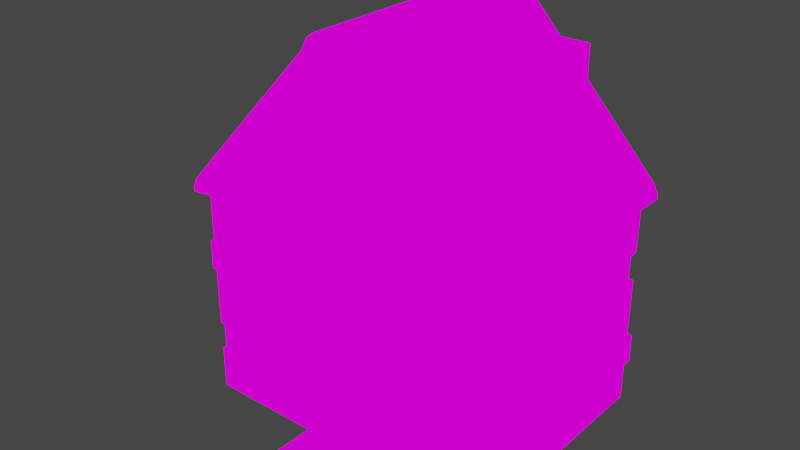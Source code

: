 # Source: house.blend  (saved by Blender 3.2.14; exported with 4.5.12 LTS)
import bpy
from mathutils import Matrix  # noqa: F401  (used for matrix-valued properties, if any)

bpy.ops.wm.read_factory_settings(use_empty=True)
scene = bpy.context.scene
scene.name = 'Scene'

# ---- collections
col_collection = bpy.data.collections.new('Collection'); scene.collection.children.link(col_collection)

# ---- images (referenced by path relative to the original .blend; pixels are not part of the script)
import os
ASSET_DIR = os.environ.get("B2B_ASSET_DIR", "")  # directory of the original .blend (textures are referenced by path, not embedded)
HERE = os.path.dirname(os.path.abspath(__file__))  # packed textures are extracted next to this script under _unpacked/

def load_image(name, relpath, width, height, colorspace="sRGB"):
    """Load a texture the original file referenced (path relative to the .blend, or extracted next to this script)."""
    p = next((c for c in (os.path.join(HERE, relpath), os.path.join(ASSET_DIR, relpath)) if relpath and os.path.exists(c)), "")
    if p:
        img = bpy.data.images.load(p, check_existing=True)
        img.name = name
    else:  # same state as the original file: an image datablock whose file is absent (Cycles renders it pink)
        img = bpy.data.images.new(name, width, height)
        img.source = "FILE"
        img.filepath = "//" + (relpath or name)
    img.colorspace_settings.name = colorspace
    return img
img_pixeltexturegrid_256_png = load_image('PixelTextureGrid_256.png', '像素纹理/PixelTextureGrid_256.png', 1024, 1024, 'sRGB')

# ---- materials (node trees are filled in below, after node groups)
mat_x = bpy.data.materials.new('材质')
mat_x.use_transparent_shadow = False

# ---- material node trees
mat_x.use_nodes = True; mat_x.node_tree.nodes.clear()
_N = mat_x.node_tree.nodes; _L = mat_x.node_tree.links
n0 = _N.new('ShaderNodeOutputMaterial'); n0.name = 'Material Output'; n0.location = (300, 300)
n1 = _N.new('ShaderNodeEmission'); n1.name = '自发光(发射)'; n1.location = (10, 300)
n2 = _N.new('ShaderNodeTexImage'); n2.name = '图像纹理'; n2.location = (-180, 270)
n2.image = img_pixeltexturegrid_256_png
n2.interpolation = 'Closest'
_L.new(n1.outputs[0], n0.inputs[0])
_L.new(n2.outputs[0], n1.inputs[0])
n0.is_active_output = True

# ---- world
world_world = bpy.data.worlds.new('World'); scene.world = world_world
world_world.use_nodes = True; world_world.node_tree.nodes.clear()
_N = world_world.node_tree.nodes; _L = world_world.node_tree.links
n0 = _N.new('ShaderNodeOutputWorld'); n0.name = 'World Output'; n0.location = (300, 300)
n1 = _N.new('ShaderNodeBackground'); n1.name = 'Background'; n1.location = (10, 300)
n1.inputs[0].default_value = (0.05088, 0.05088, 0.05088, 1.0)
_L.new(n1.outputs[0], n0.inputs[0])
n0.is_active_output = True
world_world.color = (0.05088, 0.05088, 0.05088)
world_world.use_sun_shadow = False
world_world.sun_shadow_jitter_overblur = 0.0

# ---- meshes
me_x = bpy.data.meshes.new('立方体')
me_x.from_pydata([(-2.0, -1.5, -0.5), (-2.125, -1.625, 2.312), (2.0, -1.5, -0.5), (2.125, -1.625, 2.312), (-2.125, -1.625, 2.25), (2.125, -1.625, 2.25), (2.0, -1.5, 2.188), (-2.0, -1.5, 2.188), (-0.4788, -1.5, -0.4163), (-0.1688, -1.509, 4.338), (-0.1688, -1.509, 2.312), (-0.1875, -1.5, 2.188), (0.4788, -1.5, -0.4163), (0.1687, -1.509, 4.338), (0.1687, -1.509, 2.312), (0.1875, -1.5, 2.188), (2.0, -1.5, 0.0625), (-2.0, -1.5, 0.0625), (-0.4788, -1.5, 0.0625), (0.4788, -1.5, 0.0625), (-2.0, -1.5, 1.562), (2.0, -1.5, 1.562), (-0.4788, -1.5, 1.479), (0.4788, -1.5, 1.479), (2.0, -1.5, 1.188), (-0.4788, -1.5, 1.188), (0.4788, -1.5, 1.188), (-2.0, -1.5, 1.188), (2.0, -1.5, 0.4375), (-0.4788, -1.5, 0.4375), (0.4788, -1.5, 0.4375), (-2.0, -1.5, 0.4375), (-2.062, -1.5, 1.562), (-2.062, -1.5, 1.188), (2.062, -1.5, 0.0625), (2.062, -1.5, 0.4375), (-1.938, -1.5, 0.0625), (-1.938, -1.5, 0.4375), (1.938, -1.5, 1.562), (1.938, -1.5, 1.188), (1.938, -1.5, -0.5), (1.856, -1.509, 2.475), (1.851, -1.509, 2.312), (1.938, -1.5, 2.188), (1.938, -1.5, 0.0625), (1.938, -1.5, 1.562), (1.938, -1.5, 1.188), (1.938, -1.5, 0.4375), (-1.856, -1.509, 2.475), (-1.856, -1.509, 2.312), (-1.938, -1.5, 2.188), (-1.938, -1.5, -0.5), (-1.938, -1.5, 0.0625), (-1.938, -1.5, 1.562), (-1.938, -1.5, 1.188), (-1.938, -1.5, 0.4375), (0.1875, -1.625, 4.5), (-0.1875, -1.625, 4.5), (2.062, -1.625, 2.438), (2.057, -1.625, 2.25), (-2.062, -1.625, 2.438), (-2.062, -1.625, 2.25), (-0.1782, -1.63, 4.356), (0.1781, -1.63, 4.356), (1.897, -1.63, 2.456), (1.891, -1.63, 2.281), (-1.897, -1.63, 2.456), (-1.897, -1.63, 2.281), (-2.0, 0.0, -0.5), (-2.125, 0.0, 2.312), (2.0, 0.0, -0.5), (2.125, 0.0, 2.312), (2.125, 0.0, 2.25), (-2.125, 0.0, 2.25), (-2.0, 0.0, 2.188), (2.0, 0.0, 2.188), (-0.1875, 0.0, 4.5), (-0.1875, 0.0, -0.5), (0.1875, 0.0, 4.5), (0.1875, 0.0, -0.5), (2.0, 0.0, 0.0625), (-2.0, 0.0, 0.0625), (2.0, 0.0, 1.562), (-2.0, 0.0, 1.562), (-2.0, 0.0, 1.188), (2.0, 0.0, 1.188), (2.0, 0.0, 0.4375), (-2.0, 0.0, 0.4375), (-2.062, 0.0, 1.562), (-2.062, 0.0, 1.188), (2.062, 0.0, 0.0625), (2.062, 0.0, 0.4375), (-1.938, 0.0, 0.0625), (-1.938, 0.0, 0.4375), (1.938, 0.0, 1.562), (1.938, 0.0, 1.188), (2.062, 0.0, 2.438), (1.938, 0.0, -0.5), (-1.938, 0.0, -0.5), (-2.062, 0.0, 2.438), (0.0, -1.625, 4.562), (0.0, -1.5, 2.188), (0.0, -1.5, -0.4163), (0.0, -1.5, 1.479), (-7.369e-05, -1.509, 4.4), (-7.369e-05, -1.509, 2.312), (-3.684e-05, -1.63, 4.419), (0.0, 0.0, -0.5), (0.0, 0.0, 4.562), (1.329, -0.1998, 2.688), (1.329, -0.1998, 4.375), (1.729, -0.1998, 2.688), (1.729, -0.1998, 4.375), (1.217, -0.3125, 2.688), (1.217, -0.3125, 4.375), (1.842, -0.3125, 2.688), (1.842, -0.3125, 4.375), (1.329, -0.1998, 2.688), (1.329, -0.1998, 4.375), (1.729, -0.1998, 2.688), (1.729, -0.1998, 4.375), (1.217, -0.3125, 2.688), (1.217, -0.3125, 4.375), (1.842, -0.3125, 2.688), (1.842, -0.3125, 4.375), (1.842, 0.0, 2.688), (1.842, 0.0, 4.375), (1.729, 0.0, 2.688), (1.729, 0.0, 4.375), (1.217, 0.0, 2.688), (1.217, 0.0, 4.375), (1.329, 0.0, 2.688), (1.329, 0.0, 4.375), (-0.7402, -1.484, 1.086), (-0.871, -1.559, 1.086), (-0.871, -1.408, 1.086), (-0.7486, -1.484, 1.171), (-0.8768, -1.559, 1.146), (-0.8768, -1.408, 1.146), (-0.7734, -1.484, 1.253), (-0.8942, -1.559, 1.203), (-0.8942, -1.408, 1.203), (-0.8136, -1.484, 1.329), (-0.9224, -1.559, 1.256), (-0.9224, -1.408, 1.256), (-0.8679, -1.484, 1.395), (-0.9603, -1.559, 1.302), (-0.9603, -1.408, 1.302), (-0.9339, -1.484, 1.449), (-1.007, -1.559, 1.34), (-1.007, -1.408, 1.34), (-1.009, -1.484, 1.489), (-1.059, -1.559, 1.368), (-1.059, -1.408, 1.368), (-1.091, -1.484, 1.514), (-1.117, -1.559, 1.386), (-1.117, -1.408, 1.386), (-1.176, -1.484, 1.522), (-1.176, -1.559, 1.391), (-1.176, -1.408, 1.391), (-1.261, -1.484, 1.514), (-1.236, -1.559, 1.386), (-1.236, -1.408, 1.386), (-1.343, -1.484, 1.489), (-1.293, -1.559, 1.368), (-1.293, -1.408, 1.368), (-1.418, -1.484, 1.449), (-1.346, -1.559, 1.34), (-1.346, -1.408, 1.34), (-1.484, -1.484, 1.395), (-1.392, -1.559, 1.302), (-1.392, -1.408, 1.302), (-1.539, -1.484, 1.329), (-1.43, -1.559, 1.256), (-1.43, -1.408, 1.256), (-1.579, -1.484, 1.253), (-1.458, -1.559, 1.203), (-1.458, -1.408, 1.203), (-1.604, -1.484, 1.171), (-1.475, -1.559, 1.146), (-1.475, -1.408, 1.146), (-1.612, -1.484, 1.086), (-1.481, -1.559, 1.086), (-1.481, -1.408, 1.086), (-1.604, -1.484, 1.001), (-1.475, -1.559, 1.027), (-1.475, -1.408, 1.027), (-1.579, -1.484, 0.9195), (-1.458, -1.559, 0.9696), (-1.458, -1.408, 0.9696), (-1.539, -1.484, 0.8441), (-1.43, -1.559, 0.9168), (-1.43, -1.408, 0.9168), (-1.484, -1.484, 0.7781), (-1.392, -1.559, 0.8705), (-1.392, -1.408, 0.8705), (-1.418, -1.484, 0.7239), (-1.346, -1.559, 0.8326), (-1.346, -1.408, 0.8326), (-1.343, -1.484, 0.6836), (-1.293, -1.559, 0.8044), (-1.293, -1.408, 0.8044), (-1.261, -1.484, 0.6588), (-1.236, -1.559, 0.787), (-1.236, -1.408, 0.787), (-1.176, -1.484, 0.6504), (-1.176, -1.559, 0.7812), (-1.176, -1.408, 0.7812), (-1.091, -1.484, 0.6588), (-1.117, -1.559, 0.787), (-1.117, -1.408, 0.787), (-1.009, -1.484, 0.6836), (-1.059, -1.559, 0.8044), (-1.059, -1.408, 0.8044), (-0.9339, -1.484, 0.7239), (-1.007, -1.559, 0.8326), (-1.007, -1.408, 0.8326), (-0.8679, -1.484, 0.7781), (-0.9603, -1.559, 0.8705), (-0.9603, -1.408, 0.8705), (-0.8136, -1.484, 0.8441), (-0.9224, -1.559, 0.9168), (-0.9224, -1.408, 0.9168), (-0.7734, -1.484, 0.9195), (-0.8942, -1.559, 0.9695), (-0.8942, -1.408, 0.9695), (-0.7486, -1.484, 1.001), (-0.8768, -1.559, 1.027), (-0.8768, -1.408, 1.027), (-2.0, 1.5, -0.5), (-2.125, 1.625, 2.312), (2.0, 1.5, -0.5), (2.125, 1.625, 2.312), (-2.125, 1.625, 2.25), (2.125, 1.625, 2.25), (2.0, 1.5, 2.188), (-2.0, 1.5, 2.188), (-0.1875, 1.5, -0.5), (-0.1688, 1.509, 4.338), (-0.1688, 1.509, 2.312), (-0.1875, 1.5, 2.188), (0.1875, 1.5, -0.5), (0.1687, 1.509, 4.338), (0.1687, 1.509, 2.312), (0.1875, 1.5, 2.188), (2.0, 1.5, 0.0625), (-2.0, 1.5, 0.0625), (-0.1875, 1.5, 0.0625), (0.1875, 1.5, 0.0625), (-2.0, 1.5, 1.562), (2.0, 1.5, 1.562), (-0.1875, 1.5, 1.562), (0.1875, 1.5, 1.562), (2.0, 1.5, 1.188), (-0.1875, 1.5, 1.188), (0.1875, 1.5, 1.188), (-2.0, 1.5, 1.188), (2.0, 1.5, 0.4375), (-0.1875, 1.5, 0.4375), (0.1875, 1.5, 0.4375), (-2.0, 1.5, 0.4375), (-2.062, 1.5, 1.562), (-2.062, 1.5, 1.188), (2.062, 1.5, 0.0625), (2.062, 1.5, 0.4375), (-1.938, 1.5, 0.0625), (-1.938, 1.5, 0.4375), (1.938, 1.5, 1.562), (1.938, 1.5, 1.188), (1.938, 1.5, -0.5), (1.856, 1.509, 2.475), (1.851, 1.509, 2.312), (1.938, 1.5, 2.188), (1.938, 1.5, 0.0625), (1.938, 1.5, 1.562), (1.938, 1.5, 1.188), (1.938, 1.5, 0.4375), (-1.856, 1.509, 2.475), (-1.856, 1.509, 2.312), (-1.938, 1.5, 2.188), (-1.938, 1.5, -0.5), (-1.938, 1.5, 0.0625), (-1.938, 1.5, 1.562), (-1.938, 1.5, 1.188), (-1.938, 1.5, 0.4375), (0.1875, 1.625, 4.5), (-0.1875, 1.625, 4.5), (2.062, 1.625, 2.438), (2.057, 1.625, 2.25), (-2.062, 1.625, 2.438), (-2.062, 1.625, 2.25), (-0.1782, 1.63, 4.356), (0.1781, 1.63, 4.356), (1.897, 1.63, 2.456), (1.891, 1.63, 2.281), (-1.897, 1.63, 2.456), (-1.897, 1.63, 2.281), (0.0, 1.625, 4.562), (0.0, 1.5, 2.188), (0.0, 1.5, -0.5), (0.0, 1.5, 0.0625), (0.0, 1.5, 1.562), (0.0, 1.5, 1.188), (0.0, 1.5, 0.4375), (-7.369e-05, 1.509, 4.4), (-7.369e-05, 1.509, 2.312), (-3.684e-05, 1.63, 4.419), (1.329, 0.1998, 2.688), (1.329, 0.1998, 4.375), (1.729, 0.1998, 2.688), (1.729, 0.1998, 4.375), (1.217, 0.3125, 2.688), (1.217, 0.3125, 4.375), (1.842, 0.3125, 2.688), (1.842, 0.3125, 4.375), (1.329, 0.1998, 2.688), (1.329, 0.1998, 4.375), (1.729, 0.1998, 2.688), (1.729, 0.1998, 4.375), (1.217, 0.3125, 2.688), (1.217, 0.3125, 4.375), (1.842, 0.3125, 2.688), (1.842, 0.3125, 4.375), (-0.5625, -1.5, 0.0625), (-0.5625, -1.5, -0.5), (0.0, -1.5, -0.5), (0.5625, -1.5, -0.5), (0.5625, -1.5, 0.0625), (-0.5625, -1.5, 0.4375), (0.5625, -1.5, 0.4375), (0.0, -1.5, 1.625), (-0.5625, -1.5, 1.625), (-0.5625, -1.5, 1.188), (0.5625, -1.5, 1.625), (0.5625, -1.5, 1.188), (0.0, -1.312, 0.0625), (-0.4788, -1.312, 0.0625), (0.0, -1.312, 1.188), (-0.4788, -1.312, 1.188), (0.0, -1.312, 0.4375), (-0.4788, -1.312, 0.4375), (0.4788, -1.312, 0.0625), (0.4788, -1.312, 1.188), (0.4788, -1.312, 0.4375), (0.0, -1.312, 1.479), (0.0, -1.312, -0.4163), (-0.4788, -1.312, -0.4163), (0.4788, -1.312, -0.4163), (-0.4788, -1.312, 1.479), (0.4788, -1.312, 1.479), (-0.6312, -1.5, -0.5), (-0.2812, -1.625, 4.338), (-0.275, -1.5, 2.188), (-0.6312, -1.5, 0.0625), (-0.6312, -1.5, 1.562), (-0.6312, -1.5, 1.188), (-0.6312, -1.5, 0.4375), (-0.2563, -1.509, 4.182), (-0.2563, -1.509, 2.312), (-0.2672, -1.63, 4.199), (-0.2812, 0.0, 4.338), (-0.275, 0.0, -0.5), (-0.275, 1.5, -0.5), (-0.2812, 1.625, 4.338), (-0.275, 1.5, 2.188), (-0.275, 1.5, 0.0625), (-0.275, 1.5, 1.562), (-0.275, 1.5, 1.188), (-0.275, 1.5, 0.4375), (-0.2563, 1.509, 4.182), (-0.2563, 1.509, 2.312), (-0.2672, 1.63, 4.199), (0.2812, -1.625, 4.338), (0.275, -1.5, 2.188), (0.6313, -1.5, 0.0625), (0.6313, -1.5, 1.562), (0.6313, -1.5, 1.188), (0.6313, -1.5, 0.4375), (0.6313, -1.5, -0.5), (0.2562, -1.509, 4.182), (0.2559, -1.509, 2.312), (0.2672, -1.63, 4.199), (0.275, 0.0, -0.5), (0.2812, 0.0, 4.338), (0.2812, 1.625, 4.338), (0.275, 1.5, 2.188), (0.275, 1.5, 0.0625), (0.275, 1.5, 1.562), (0.275, 1.5, 1.188), (0.275, 1.5, 0.4375), (0.275, 1.5, -0.5), (0.2562, 1.509, 4.182), (0.2559, 1.509, 2.312), (0.2672, 1.63, 4.199), (-0.4942, -2.5, -0.5), (0.5058, -2.5, -0.5), (-0.4942, -1.5, -0.5), (0.5058, -1.5, -0.5), (-0.4942, -1.5, -0.4375), (-0.4942, -2.5, -0.4375), (0.5058, -2.5, -0.4375), (0.5058, -1.5, -0.4375), (0.1875, -1.448, 0.4375), (0.1875, -1.448, 0.5625), (0.1875, -1.323, 0.4375), (0.1875, -1.323, 0.5625), (0.3125, -1.448, 0.4375), (0.3125, -1.448, 0.5625), (0.3125, -1.323, 0.4375), (0.3125, -1.323, 0.5625), (-2.062, -1.562, 2.219), (2.062, -1.562, 2.219), (1.997, -1.562, 2.219), (-2.0, -1.562, 2.219), (-2.062, 0.0, 2.219), (2.062, 0.0, 2.219), (-2.062, 1.562, 2.219), (2.062, 1.562, 2.219), (1.997, 1.562, 2.219), (-2.0, 1.562, 2.219), (-2.062, -1.625, 2.438), (-2.062, -1.625, 2.25), (-1.938, -1.5, 2.188), (-1.938, -1.5, 0.0625), (-1.938, -1.5, 1.562), (-1.938, -1.5, 1.188), (-1.938, -1.5, 0.4375), (-1.856, -1.509, 2.475), (-1.856, -1.509, 2.312), (-1.897, -1.63, 2.456), (-1.938, 0.0, -0.5), (-2.062, 1.625, 2.438), (-2.062, 1.625, 2.25), (-1.938, 1.5, 2.188), (-1.938, 1.5, 0.0625), (-1.938, 1.5, 1.562), (-1.938, 1.5, 1.188), (-1.938, 1.5, 0.4375), (-1.856, 1.509, 2.475), (-1.856, 1.509, 2.312), (-1.897, 1.63, 2.456), (-1.938, -1.5, -0.5), (-1.897, -1.63, 2.281), (-2.062, 0.0, 2.438), (-1.938, 1.5, -0.5), (-1.897, 1.63, 2.281), (-2.0, 1.562, 2.219), (-2.0, -1.562, 2.219), (-0.09375, -1.625, 4.562), (-0.09375, -1.5, 2.188), (-0.2812, -1.5, 1.625), (-0.08445, -1.509, 4.4), (-0.08445, -1.509, 2.312), (-0.0891, -1.63, 4.419), (-0.09375, 0.0, -0.5), (-0.2812, -1.5, -0.5), (-0.09375, 0.0, 4.562), (-0.09375, 1.625, 4.562), (-0.09375, 1.5, 2.188), (-0.09375, 1.5, 0.0625), (-0.09375, 1.5, 1.562), (-0.09375, 1.5, 1.188), (-0.09375, 1.5, 0.4375), (-0.08445, 1.509, 4.4), (-0.08445, 1.509, 2.312), (-0.0891, 1.63, 4.419), (-0.09375, 1.5, -0.5), (-0.2394, -1.5, 1.479), (-0.2394, -1.5, -0.4163), (-0.2394, -1.312, 0.0625), (-0.2394, -1.312, 1.188), (-0.2394, -1.312, 0.4375), (-0.2394, -1.312, 1.479), (-0.2394, -1.312, -0.4163), (0.2812, -1.5, -0.5), (0.09375, 0.0, 4.562), (0.09375, -1.625, 4.562), (0.09375, -1.5, 2.188), (0.2812, -1.5, 1.625), (0.0843, -1.509, 4.4), (0.0843, -1.509, 2.312), (0.08903, -1.63, 4.419), (0.09375, 0.0, -0.5), (0.09375, 1.5, -0.5), (0.09375, 1.625, 4.562), (0.09375, 1.5, 2.188), (0.09375, 1.5, 0.0625), (0.09375, 1.5, 1.562), (0.09375, 1.5, 1.188), (0.09375, 1.5, 0.4375), (0.0843, 1.509, 4.4), (0.0843, 1.509, 2.312), (0.08903, 1.63, 4.419), (0.2394, -1.5, -0.4163), (0.2394, -1.5, 1.479), (0.2394, -1.312, 0.0625), (0.2394, -1.312, 1.188), (0.2394, -1.312, 0.4375), (0.2394, -1.312, -0.4163), (0.2394, -1.312, 1.479)], [], [(72, 71, 3, 5), (61, 60, 1, 4), (97, 70, 2, 40), (99, 69, 1, 60), (413, 61, 4, 410), (415, 72, 5, 411), (82, 75, 6, 21), (53, 50, 7, 20), (450, 449, 11, 331), (456, 76, 57, 448), (361, 77, 324, 350), (452, 451, 9, 10), (380, 379, 13, 14), (383, 78, 56, 372), (375, 373, 15, 333), (482, 79, 326, 474), (378, 374, 327, 326), (467, 22, 348, 472), (51, 52, 17, 0), (70, 80, 16, 2), (376, 375, 333, 334), (25, 29, 340, 338), (54, 53, 20, 27), (86, 85, 24, 28), (55, 54, 27, 31), (493, 12, 347, 498), (377, 376, 334, 329), (374, 377, 329, 327), (494, 103, 344, 499), (86, 28, 35, 91), (84, 27, 33, 89), (27, 20, 32, 33), (90, 91, 35, 34), (28, 16, 34, 35), (81, 17, 36, 92), (95, 94, 38, 39), (82, 21, 38, 94), (16, 28, 47, 44), (28, 24, 46, 47), (423, 426, 55, 52), (2, 16, 44, 40), (21, 6, 43, 45), (411, 5, 59, 412), (71, 96, 58, 3), (5, 3, 58, 59), (382, 97, 40, 378), (426, 425, 54, 55), (425, 424, 53, 54), (441, 423, 52, 51), (68, 98, 51, 0), (424, 422, 50, 53), (447, 421, 61, 413), (443, 99, 60, 420), (428, 427, 48, 49), (481, 63, 56, 476), (381, 64, 58, 372), (359, 62, 57, 351), (64, 65, 59, 58), (442, 67, 61, 421), (67, 66, 60, 61), (49, 48, 66, 67), (428, 49, 67, 442), (41, 42, 65, 64), (357, 9, 62, 359), (379, 41, 64, 381), (479, 13, 63, 481), (24, 85, 95, 39), (36, 37, 93, 92), (16, 80, 90, 34), (20, 83, 88, 32), (33, 32, 88, 89), (31, 87, 93, 37), (31, 27, 84, 87), (0, 17, 81, 68), (20, 7, 74, 83), (410, 4, 73, 414), (4, 1, 69, 73), (451, 104, 106, 453), (453, 106, 100, 448), (19, 30, 343, 341), (26, 23, 349, 342), (18, 8, 346, 336), (468, 102, 345, 473), (454, 107, 325, 455), (480, 479, 104, 105), (475, 108, 100, 476), (478, 477, 101, 330), (115, 116, 114, 113), (110, 112, 111, 109), (131, 109, 113, 129), (109, 111, 115, 113), (112, 110, 114, 116), (132, 110, 109, 131), (121, 123, 124, 122), (128, 127, 119, 120), (119, 123, 121, 117), (118, 122, 124, 120), (127, 125, 123, 119), (120, 119, 117, 118), (120, 124, 126, 128), (123, 125, 126, 124), (110, 132, 130, 114), (113, 114, 130, 129), (133, 136, 137, 134), (134, 137, 138, 135), (135, 138, 136, 133), (136, 139, 140, 137), (137, 140, 141, 138), (138, 141, 139, 136), (139, 142, 143, 140), (140, 143, 144, 141), (141, 144, 142, 139), (142, 145, 146, 143), (143, 146, 147, 144), (144, 147, 145, 142), (145, 148, 149, 146), (146, 149, 150, 147), (147, 150, 148, 145), (148, 151, 152, 149), (149, 152, 153, 150), (150, 153, 151, 148), (151, 154, 155, 152), (152, 155, 156, 153), (153, 156, 154, 151), (154, 157, 158, 155), (155, 158, 159, 156), (156, 159, 157, 154), (157, 160, 161, 158), (158, 161, 162, 159), (159, 162, 160, 157), (160, 163, 164, 161), (161, 164, 165, 162), (162, 165, 163, 160), (163, 166, 167, 164), (164, 167, 168, 165), (165, 168, 166, 163), (166, 169, 170, 167), (167, 170, 171, 168), (168, 171, 169, 166), (169, 172, 173, 170), (170, 173, 174, 171), (171, 174, 172, 169), (172, 175, 176, 173), (173, 176, 177, 174), (174, 177, 175, 172), (175, 178, 179, 176), (176, 179, 180, 177), (177, 180, 178, 175), (178, 181, 182, 179), (179, 182, 183, 180), (180, 183, 181, 178), (181, 184, 185, 182), (182, 185, 186, 183), (183, 186, 184, 181), (184, 187, 188, 185), (185, 188, 189, 186), (186, 189, 187, 184), (187, 190, 191, 188), (188, 191, 192, 189), (189, 192, 190, 187), (190, 193, 194, 191), (191, 194, 195, 192), (192, 195, 193, 190), (193, 196, 197, 194), (194, 197, 198, 195), (195, 198, 196, 193), (196, 199, 200, 197), (197, 200, 201, 198), (198, 201, 199, 196), (199, 202, 203, 200), (200, 203, 204, 201), (201, 204, 202, 199), (202, 205, 206, 203), (203, 206, 207, 204), (204, 207, 205, 202), (205, 208, 209, 206), (206, 209, 210, 207), (207, 210, 208, 205), (208, 211, 212, 209), (209, 212, 213, 210), (210, 213, 211, 208), (211, 214, 215, 212), (212, 215, 216, 213), (213, 216, 214, 211), (214, 217, 218, 215), (215, 218, 219, 216), (216, 219, 217, 214), (217, 220, 221, 218), (218, 221, 222, 219), (219, 222, 220, 217), (220, 223, 224, 221), (221, 224, 225, 222), (222, 225, 223, 220), (223, 226, 227, 224), (224, 227, 228, 225), (225, 228, 226, 223), (226, 133, 134, 227), (227, 134, 135, 228), (228, 135, 133, 226), (72, 234, 232, 71), (290, 233, 230, 289), (97, 269, 231, 70), (99, 289, 230, 69), (419, 416, 233, 290), (415, 417, 234, 72), (82, 250, 235, 75), (282, 249, 236, 279), (460, 251, 240, 458), (456, 457, 286, 76), (361, 362, 237, 77), (464, 239, 238, 463), (392, 243, 242, 391), (383, 384, 285, 78), (387, 252, 244, 385), (482, 483, 241, 79), (390, 241, 248, 386), (466, 237, 247, 459), (280, 229, 246, 281), (70, 231, 245, 80), (388, 255, 252, 387), (461, 254, 251, 460), (283, 256, 249, 282), (86, 257, 253, 85), (284, 260, 256, 283), (462, 258, 254, 461), (389, 259, 255, 388), (386, 248, 259, 389), (459, 247, 258, 462), (86, 91, 264, 257), (84, 89, 262, 256), (256, 262, 261, 249), (90, 263, 264, 91), (257, 264, 263, 245), (81, 92, 265, 246), (95, 268, 267, 94), (82, 94, 267, 250), (245, 273, 276, 257), (257, 276, 275, 253), (434, 281, 284, 437), (231, 269, 273, 245), (250, 274, 272, 235), (417, 418, 288, 234), (71, 232, 287, 96), (234, 288, 287, 232), (382, 390, 269, 97), (437, 284, 283, 436), (436, 283, 282, 435), (444, 280, 281, 434), (68, 229, 280, 98), (435, 282, 279, 433), (446, 419, 290, 432), (443, 431, 289, 99), (439, 278, 277, 438), (492, 484, 285, 292), (393, 384, 287, 293), (371, 363, 286, 291), (293, 287, 288, 294), (445, 432, 290, 296), (296, 290, 289, 295), (278, 296, 295, 277), (439, 445, 296, 278), (270, 293, 294, 271), (369, 371, 291, 238), (391, 393, 293, 270), (490, 492, 292, 242), (253, 268, 95, 85), (265, 92, 93, 266), (245, 263, 90, 80), (249, 261, 88, 83), (262, 89, 88, 261), (260, 266, 93, 87), (260, 87, 84, 256), (229, 68, 81, 246), (249, 83, 74, 236), (416, 414, 73, 233), (233, 73, 69, 230), (463, 465, 306, 304), (465, 457, 297, 306), (486, 300, 303, 489), (489, 303, 302, 488), (488, 302, 301, 487), (483, 299, 300, 486), (454, 466, 299, 107), (491, 305, 304, 490), (475, 484, 297, 108), (487, 301, 298, 485), (313, 311, 312, 314), (308, 307, 309, 310), (131, 129, 311, 307), (307, 311, 313, 309), (310, 314, 312, 308), (132, 131, 307, 308), (319, 320, 322, 321), (128, 318, 317, 127), (317, 315, 319, 321), (316, 318, 322, 320), (127, 317, 321, 125), (318, 316, 315, 317), (318, 128, 126, 322), (321, 322, 126, 125), (308, 312, 130, 132), (311, 129, 130, 312), (8, 18, 323, 324), (493, 102, 325, 474), (19, 12, 326, 327), (18, 29, 328, 323), (30, 19, 327, 329), (467, 103, 330, 450), (25, 22, 331, 332), (23, 26, 334, 333), (29, 25, 332, 328), (26, 30, 329, 334), (468, 8, 324, 455), (494, 23, 333, 478), (473, 469, 336, 346), (470, 472, 348, 338), (471, 470, 338, 340), (469, 471, 340, 336), (495, 497, 339, 335), (497, 496, 337, 339), (496, 499, 344, 337), (498, 495, 335, 345), (12, 19, 341, 347), (30, 26, 342, 343), (22, 25, 338, 348), (29, 18, 336, 340), (438, 440, 371, 369), (440, 431, 363, 371), (239, 370, 369, 238), (76, 286, 363, 360), (251, 366, 364, 240), (237, 362, 365, 247), (254, 367, 366, 251), (258, 368, 367, 254), (247, 365, 368, 258), (430, 444, 362, 361), (427, 357, 359, 429), (429, 359, 351, 420), (10, 9, 357, 358), (76, 360, 351, 57), (331, 11, 352, 354), (324, 323, 353, 350), (332, 331, 354, 355), (328, 332, 355, 356), (323, 328, 356, 353), (430, 361, 350, 441), (242, 292, 393, 391), (243, 392, 385, 244), (392, 271, 272, 385), (292, 285, 384, 393), (79, 241, 390, 382), (273, 386, 389, 276), (276, 389, 388, 275), (275, 388, 387, 274), (269, 390, 386, 273), (274, 387, 385, 272), (96, 287, 384, 383), (271, 392, 391, 270), (13, 379, 381, 63), (63, 381, 372, 56), (79, 382, 378, 326), (44, 47, 377, 374), (47, 46, 376, 377), (46, 45, 375, 376), (40, 44, 374, 378), (45, 43, 373, 375), (96, 383, 372, 58), (42, 41, 379, 380), (394, 396, 397, 395), (399, 400, 401, 398), (396, 394, 399, 398), (397, 396, 398, 401), (394, 395, 400, 399), (395, 397, 401, 400), (402, 403, 405, 404), (404, 405, 409, 408), (408, 409, 407, 406), (406, 407, 403, 402), (404, 408, 406, 402), (409, 405, 403, 407), (272, 271, 294, 288, 418), (464, 305, 298, 458), (439, 370, 364, 433), (236, 74, 414, 416), (433, 279, 419, 446), (235, 272, 418, 417), (370, 239, 240, 364), (491, 243, 244, 485), (75, 235, 417, 415), (279, 236, 416, 419), (7, 410, 414, 74), (422, 447, 413, 50), (6, 411, 412, 43), (75, 415, 411, 6), (50, 413, 410, 7), (290, 419, 279, 278, 296), (98, 430, 441, 51), (66, 429, 420, 60), (48, 427, 429, 66), (98, 280, 444, 430), (295, 289, 431, 440), (277, 295, 440, 438), (370, 439, 438, 369), (360, 363, 431, 443), (366, 435, 433, 364), (362, 444, 434, 365), (367, 436, 435, 366), (368, 437, 436, 367), (365, 434, 437, 368), (358, 357, 427, 428), (360, 443, 420, 351), (354, 352, 422, 424), (350, 353, 423, 441), (355, 354, 424, 425), (356, 355, 425, 426), (353, 356, 426, 423), (61, 413, 50, 49, 67), (43, 412, 59, 65, 42), (42, 380, 373, 43), (380, 14, 15, 373), (480, 105, 101, 477), (452, 10, 11, 449), (10, 358, 352, 11), (358, 428, 422, 352), (105, 452, 449, 101), (239, 464, 458, 240), (335, 339, 471, 469), (339, 337, 470, 471), (337, 344, 472, 470), (345, 335, 469, 473), (102, 468, 455, 325), (22, 467, 450, 331), (77, 237, 466, 454), (291, 286, 457, 465), (238, 291, 465, 463), (300, 459, 462, 303), (303, 462, 461, 302), (302, 461, 460, 301), (299, 466, 459, 300), (305, 464, 463, 304), (108, 297, 457, 456), (301, 460, 458, 298), (77, 454, 455, 324), (8, 468, 473, 346), (62, 453, 448, 57), (9, 451, 453, 62), (103, 467, 472, 344), (105, 104, 451, 452), (108, 456, 448, 100), (330, 101, 449, 450), (14, 480, 477, 15), (305, 491, 485, 298), (347, 341, 495, 498), (342, 349, 499, 496), (343, 342, 496, 497), (341, 343, 497, 495), (103, 494, 478, 330), (12, 493, 474, 326), (252, 487, 485, 244), (78, 285, 484, 475), (243, 491, 490, 242), (241, 483, 486, 248), (255, 488, 487, 252), (259, 489, 488, 255), (248, 486, 489, 259), (304, 306, 492, 490), (306, 297, 484, 492), (107, 299, 483, 482), (333, 15, 477, 478), (78, 475, 476, 56), (14, 13, 479, 480), (104, 479, 481, 106), (106, 481, 476, 100), (23, 494, 499, 349), (102, 493, 498, 345), (107, 482, 474, 325)])
_uv = me_x.uv_layers.new(name='UV 贴图')
_uv.uv.foreach_set('vector', [0.1172, 0.543, 0.1211, 0.543, 0.1211, 0.6641, 0.1172, 0.6641, 0.6172, 0.7773, 0.6016, 0.7773, 0.6094, 0.7734, 0.6133, 0.7734, 0.4727, 0.4258, 0.4727, 0.4258, 0.375, 0.4258, 0.375, 0.4258, 0.8711, 0.5312, 0.8633, 0.5312, 0.8633, 0.6406, 0.8711, 0.6406, 0.7227, 0.668, 0.7227, 0.6641, 0.7148, 0.6641, 0.7227, 0.668, 0.6992, 0.7695, 0.6953, 0.7695, 0.6953, 0.8711, 0.6992, 0.8672, 0.3242, 0.707, 0.2812, 0.707, 0.2812, 0.6133, 0.3242, 0.6133, 0.5273, 0.8242, 0.5273, 0.8711, 0.5234, 0.8711, 0.5234, 0.8242, 0.4766, 0.25, 0.4883, 0.2852, 0.4805, 0.2852, 0.457, 0.25, 0.8516, 0.2227, 0.8477, 0.2227, 0.8477, 0.1133, 0.8516, 0.1133, 0.4727, 0.5703, 0.4727, 0.5625, 0.375, 0.5859, 0.375, 0.5938, 0.4883, 0.2969, 0.4883, 0.4258, 0.4844, 0.4219, 0.4844, 0.2969, 0.5117, 0.2969, 0.5117, 0.4102, 0.5078, 0.4219, 0.5078, 0.2969, 0.2656, 0.543, 0.2812, 0.543, 0.2812, 0.6641, 0.2656, 0.6641, 0.5312, 0.2461, 0.5117, 0.2852, 0.5078, 0.2852, 0.5312, 0.25, 0.4727, 0.5469, 0.4727, 0.543, 0.375, 0.5156, 0.375, 0.5352, 0.5312, 0.1172, 0.5312, 0.1523, 0.5312, 0.1523, 0.5312, 0.1172, 0.6406, 0.7852, 0.6406, 0.7734, 0.6289, 0.7734, 0.6289, 0.7852, 0.8086, 0.7773, 0.8086, 0.8047, 0.8008, 0.8047, 0.8008, 0.7773, 0.3711, 0.7188, 0.3359, 0.7188, 0.3359, 0.625, 0.3711, 0.625, 0.5312, 0.2227, 0.5312, 0.2461, 0.5312, 0.25, 0.5312, 0.2227, 0.8203, 0.7734, 0.8203, 0.7266, 0.832, 0.7266, 0.832, 0.7734, 0.5273, 0.7969, 0.5273, 0.8242, 0.5234, 0.8242, 0.5234, 0.7969, 0.8125, 0.2109, 0.7617, 0.2109, 0.7617, 0.1172, 0.8125, 0.1172, 0.5273, 0.7344, 0.5273, 0.7969, 0.5234, 0.7969, 0.5234, 0.7344, 0.6562, 0.8164, 0.6562, 0.832, 0.6445, 0.832, 0.6445, 0.8164, 0.5312, 0.1758, 0.5312, 0.2227, 0.5312, 0.2227, 0.5312, 0.1758, 0.5312, 0.1523, 0.5312, 0.1758, 0.5312, 0.1758, 0.5312, 0.1523, 0.6406, 0.8164, 0.6406, 0.8008, 0.6289, 0.8008, 0.6289, 0.8164, 0.875, 0.2266, 0.875, 0.1094, 0.8789, 0.1094, 0.8789, 0.2266, 0.8789, 0.7539, 0.8789, 0.6406, 0.875, 0.6406, 0.875, 0.7539, 0.5234, 0.7969, 0.5234, 0.8242, 0.5195, 0.8242, 0.5195, 0.7969, 0.1992, 0.7578, 0.1758, 0.7578, 0.1758, 0.6641, 0.1992, 0.6641, 0.6211, 0.1758, 0.6211, 0.1523, 0.625, 0.1523, 0.625, 0.1758, 0.875, 0.5352, 0.875, 0.418, 0.8789, 0.418, 0.8789, 0.5352, 0.2266, 0.7578, 0.2031, 0.7578, 0.2031, 0.6641, 0.2266, 0.6641, 0.8711, 0.7539, 0.8711, 0.6406, 0.8672, 0.6406, 0.8672, 0.7539, 0.6211, 0.1523, 0.6211, 0.1758, 0.6133, 0.1758, 0.6133, 0.1523, 0.6211, 0.1758, 0.6211, 0.2227, 0.6133, 0.2227, 0.6133, 0.1758, 0.375, 0.6758, 0.375, 0.6758, 0.375, 0.6758, 0.375, 0.6758, 0.6211, 0.1172, 0.6211, 0.1523, 0.6133, 0.1523, 0.6133, 0.1172, 0.6211, 0.2461, 0.6211, 0.2852, 0.6133, 0.2852, 0.6133, 0.2461, 0.6992, 0.8672, 0.6953, 0.8711, 0.6992, 0.8711, 0.7031, 0.8672, 0.1211, 0.543, 0.1328, 0.543, 0.1328, 0.6641, 0.1211, 0.6641, 0.8594, 0.6719, 0.8555, 0.6719, 0.8477, 0.668, 0.8594, 0.668, 0.4727, 0.5352, 0.4727, 0.4258, 0.375, 0.4258, 0.375, 0.5117, 0.375, 0.6758, 0.375, 0.6758, 0.375, 0.6758, 0.375, 0.6758, 0.375, 0.6758, 0.375, 0.6758, 0.375, 0.6758, 0.375, 0.6758, 0.375, 0.6758, 0.375, 0.6758, 0.375, 0.6758, 0.375, 0.6758, 0.4727, 0.6758, 0.4727, 0.6758, 0.375, 0.6758, 0.375, 0.6758, 0.375, 0.6758, 0.375, 0.6758, 0.375, 0.6758, 0.375, 0.6758, 0.375, 0.6758, 0.3711, 0.6797, 0.3711, 0.6797, 0.375, 0.6758, 0.4727, 0.6797, 0.4727, 0.6797, 0.3711, 0.6797, 0.3711, 0.6797, 0.375, 0.6719, 0.375, 0.6719, 0.375, 0.6719, 0.375, 0.6719, 0.7383, 0.5469, 0.7383, 0.5547, 0.7305, 0.5547, 0.7266, 0.5469, 0.75, 0.5586, 0.8477, 0.6562, 0.8477, 0.668, 0.7422, 0.5586, 0.75, 0.5312, 0.7422, 0.5312, 0.7344, 0.5312, 0.7422, 0.5273, 0.8477, 0.6562, 0.8594, 0.6562, 0.8594, 0.668, 0.8477, 0.668, 0.3711, 0.6758, 0.3711, 0.6758, 0.3711, 0.6797, 0.3711, 0.6797, 0.6133, 0.7891, 0.6016, 0.7891, 0.6016, 0.7773, 0.6172, 0.7773, 0.7852, 0.7852, 0.7852, 0.7969, 0.7773, 0.7969, 0.7773, 0.7812, 0.375, 0.6719, 0.375, 0.6719, 0.3711, 0.6758, 0.3711, 0.6758, 0.8477, 0.8047, 0.8477, 0.8164, 0.8555, 0.8164, 0.8555, 0.8047, 0.5391, 0.7539, 0.5391, 0.7383, 0.5469, 0.7383, 0.5469, 0.75, 0.8477, 0.6836, 0.8477, 0.8047, 0.8555, 0.8047, 0.8555, 0.6797, 0.8008, 0.7852, 0.8008, 0.7773, 0.793, 0.7773, 0.793, 0.7812, 0.8828, 0.125, 0.8828, 0.1953, 0.8789, 0.1953, 0.8789, 0.125, 0.25, 0.6641, 0.2266, 0.6641, 0.2266, 0.7578, 0.25, 0.7578, 0.8789, 0.6523, 0.8789, 0.7227, 0.8828, 0.7227, 0.8828, 0.6523, 0.2773, 0.6562, 0.2773, 0.7734, 0.2734, 0.7734, 0.2734, 0.6562, 0.2734, 0.6641, 0.25, 0.6641, 0.25, 0.7578, 0.2734, 0.7578, 0.8789, 0.418, 0.8789, 0.5352, 0.8789, 0.5352, 0.8789, 0.418, 0.3711, 0.4297, 0.3242, 0.4297, 0.3242, 0.5273, 0.3711, 0.5273, 0.8477, 0.1172, 0.8125, 0.1172, 0.8125, 0.2109, 0.8477, 0.2109, 0.3242, 0.4297, 0.2812, 0.4297, 0.2812, 0.5195, 0.3242, 0.5195, 0.7227, 0.668, 0.7148, 0.6641, 0.7148, 0.7656, 0.7227, 0.7656, 0.8594, 0.6406, 0.8633, 0.6406, 0.8633, 0.5312, 0.8594, 0.5312, 0.8008, 0.7969, 0.8008, 0.7891, 0.793, 0.7891, 0.793, 0.7969, 0.7383, 0.5391, 0.7383, 0.543, 0.7266, 0.543, 0.7266, 0.5391, 0.8359, 0.7031, 0.8359, 0.7266, 0.8477, 0.7266, 0.8477, 0.7031, 0.8359, 0.7734, 0.8359, 0.793, 0.8477, 0.793, 0.8477, 0.7734, 0.8203, 0.7031, 0.8203, 0.6719, 0.832, 0.6719, 0.832, 0.7031, 0.6562, 0.7852, 0.6562, 0.8008, 0.6445, 0.8008, 0.6445, 0.7852, 0.4727, 0.5586, 0.4727, 0.5547, 0.375, 0.5547, 0.375, 0.5703, 0.5, 0.2969, 0.5, 0.4258, 0.4922, 0.4258, 0.4922, 0.2969, 0.8672, 0.2227, 0.8594, 0.2227, 0.8594, 0.1133, 0.8672, 0.1133, 0.5117, 0.25, 0.5, 0.2852, 0.4922, 0.2852, 0.4922, 0.25, 0.7656, 0.6719, 0.7656, 0.7812, 0.7266, 0.7812, 0.7266, 0.6719, 0.5469, 0.8398, 0.5742, 0.8398, 0.5742, 0.7383, 0.5469, 0.7383, 0.6836, 0.793, 0.6836, 0.8008, 0.6914, 0.8086, 0.6914, 0.793, 0.6836, 0.8008, 0.6641, 0.8008, 0.6562, 0.8086, 0.6914, 0.8086, 0.6562, 0.4141, 0.6562, 0.3867, 0.6641, 0.3789, 0.6641, 0.418, 0.8008, 0.4102, 0.7891, 0.4102, 0.7891, 0.3086, 0.8008, 0.3086, 0.3711, 0.6797, 0.4102, 0.6797, 0.4102, 0.7852, 0.3711, 0.7852, 0.8086, 0.7734, 0.8086, 0.6719, 0.793, 0.6719, 0.793, 0.7734, 0.7383, 0.3867, 0.7422, 0.3789, 0.7031, 0.3789, 0.7109, 0.3867, 0.6992, 0.3867, 0.7031, 0.3789, 0.7031, 0.418, 0.6992, 0.4141, 0.7383, 0.3984, 0.7422, 0.3984, 0.7422, 0.3789, 0.7383, 0.3867, 0.7891, 0.418, 0.7891, 0.3086, 0.7617, 0.3086, 0.7617, 0.418, 0.6992, 0.4141, 0.7031, 0.418, 0.6875, 0.418, 0.6875, 0.4141, 0.5742, 0.6641, 0.5938, 0.6641, 0.5938, 0.7734, 0.5742, 0.7734, 0.6562, 0.3867, 0.6445, 0.3867, 0.6445, 0.3789, 0.6641, 0.3789, 0.6172, 0.6641, 0.6172, 0.7734, 0.6367, 0.7734, 0.6367, 0.6641, 0.5234, 0.6914, 0.5273, 0.6875, 0.5312, 0.6953, 0.5273, 0.6953, 0.5742, 0.7852, 0.5742, 0.7891, 0.5859, 0.7891, 0.5859, 0.7852, 0.5273, 0.6953, 0.5312, 0.6953, 0.5273, 0.6875, 0.5234, 0.6914, 0.5273, 0.6875, 0.5312, 0.6836, 0.5352, 0.6914, 0.5312, 0.6953, 0.5742, 0.7891, 0.5742, 0.793, 0.5859, 0.793, 0.5859, 0.7891, 0.5312, 0.6953, 0.5352, 0.6914, 0.5312, 0.6836, 0.5273, 0.6875, 0.5312, 0.6836, 0.5391, 0.6797, 0.5391, 0.6914, 0.5352, 0.6914, 0.5742, 0.793, 0.5742, 0.7969, 0.5859, 0.7969, 0.5859, 0.793, 0.5352, 0.6914, 0.5391, 0.6914, 0.5391, 0.6797, 0.5312, 0.6836, 0.5391, 0.6797, 0.543, 0.6797, 0.5469, 0.6914, 0.5391, 0.6914, 0.5742, 0.7969, 0.5742, 0.7969, 0.5859, 0.7969, 0.5859, 0.7969, 0.5391, 0.6914, 0.5469, 0.6914, 0.543, 0.6797, 0.5391, 0.6797, 0.543, 0.6797, 0.5508, 0.6797, 0.5508, 0.6914, 0.5469, 0.6914, 0.3359, 0.793, 0.3359, 0.7891, 0.3242, 0.7891, 0.3242, 0.793, 0.5469, 0.6914, 0.5508, 0.6914, 0.5508, 0.6797, 0.543, 0.6797, 0.5508, 0.6797, 0.5586, 0.6797, 0.5547, 0.6914, 0.5508, 0.6914, 0.3359, 0.7891, 0.3359, 0.7852, 0.3242, 0.7852, 0.3242, 0.7891, 0.5508, 0.6914, 0.5547, 0.6914, 0.5586, 0.6797, 0.5508, 0.6797, 0.5586, 0.6797, 0.5625, 0.6836, 0.5586, 0.6914, 0.5547, 0.6914, 0.3359, 0.7852, 0.3359, 0.7852, 0.3242, 0.7852, 0.3242, 0.7852, 0.5547, 0.6914, 0.5586, 0.6914, 0.5625, 0.6836, 0.5586, 0.6797, 0.5625, 0.6836, 0.5664, 0.6875, 0.5586, 0.6953, 0.5586, 0.6914, 0.3359, 0.7852, 0.3359, 0.7812, 0.3242, 0.7812, 0.3242, 0.7852, 0.5586, 0.6914, 0.5586, 0.6953, 0.5664, 0.6875, 0.5625, 0.6836, 0.5664, 0.6875, 0.5703, 0.6914, 0.5625, 0.6953, 0.5586, 0.6953, 0.3359, 0.7812, 0.3359, 0.7734, 0.3242, 0.7734, 0.3242, 0.7812, 0.5586, 0.6953, 0.5625, 0.6953, 0.5703, 0.6914, 0.5664, 0.6875, 0.5703, 0.6914, 0.5742, 0.6953, 0.5664, 0.6992, 0.5625, 0.6953, 0.3359, 0.7734, 0.3359, 0.7695, 0.3242, 0.7695, 0.3242, 0.7734, 0.5625, 0.6953, 0.5664, 0.6992, 0.5742, 0.6953, 0.5703, 0.6914, 0.5742, 0.6953, 0.5742, 0.6992, 0.5664, 0.7031, 0.5664, 0.6992, 0.3359, 0.7695, 0.3359, 0.7656, 0.3242, 0.7656, 0.3242, 0.7695, 0.5664, 0.6992, 0.5664, 0.7031, 0.5742, 0.6992, 0.5742, 0.6953, 0.5742, 0.6992, 0.5742, 0.707, 0.5703, 0.7109, 0.5664, 0.7031, 0.3359, 0.7656, 0.3359, 0.7656, 0.3242, 0.7656, 0.3242, 0.7656, 0.5664, 0.7031, 0.5703, 0.7109, 0.5742, 0.707, 0.5742, 0.6992, 0.5742, 0.707, 0.5742, 0.7148, 0.5703, 0.7148, 0.5703, 0.7109, 0.6172, 0.7969, 0.6172, 0.7969, 0.6289, 0.7969, 0.6289, 0.7969, 0.5703, 0.7109, 0.5703, 0.7148, 0.5742, 0.7148, 0.5742, 0.707, 0.5742, 0.7148, 0.5742, 0.7227, 0.5664, 0.7188, 0.5703, 0.7148, 0.6172, 0.7969, 0.6172, 0.793, 0.6289, 0.793, 0.6289, 0.7969, 0.5703, 0.7148, 0.5664, 0.7188, 0.5742, 0.7227, 0.5742, 0.7148, 0.5742, 0.7227, 0.5742, 0.7266, 0.5664, 0.7227, 0.5664, 0.7188, 0.6172, 0.793, 0.6172, 0.7891, 0.6289, 0.7891, 0.6289, 0.793, 0.5664, 0.7188, 0.5664, 0.7227, 0.5742, 0.7266, 0.5742, 0.7227, 0.5742, 0.7266, 0.5703, 0.7305, 0.5625, 0.7227, 0.5664, 0.7227, 0.6172, 0.7891, 0.6172, 0.7852, 0.6289, 0.7852, 0.6289, 0.7891, 0.5664, 0.7227, 0.5625, 0.7227, 0.5703, 0.7305, 0.5742, 0.7266, 0.5703, 0.7305, 0.5664, 0.7344, 0.5586, 0.7266, 0.5625, 0.7227, 0.6172, 0.7852, 0.6172, 0.7812, 0.6289, 0.7812, 0.6289, 0.7852, 0.5625, 0.7227, 0.5586, 0.7266, 0.5664, 0.7344, 0.5703, 0.7305, 0.5664, 0.7344, 0.5625, 0.7383, 0.5586, 0.7305, 0.5586, 0.7266, 0.6172, 0.7812, 0.6172, 0.7773, 0.6289, 0.7773, 0.6289, 0.7812, 0.5586, 0.7266, 0.5586, 0.7305, 0.5625, 0.7383, 0.5664, 0.7344, 0.5625, 0.7383, 0.5586, 0.7383, 0.5547, 0.7305, 0.5586, 0.7305, 0.6172, 0.7773, 0.6172, 0.7773, 0.6289, 0.7773, 0.6289, 0.7773, 0.5586, 0.7305, 0.5547, 0.7305, 0.5586, 0.7383, 0.5625, 0.7383, 0.5586, 0.7383, 0.5508, 0.7383, 0.5508, 0.7344, 0.5547, 0.7305, 0.6172, 0.7773, 0.6172, 0.7734, 0.6289, 0.7734, 0.6289, 0.7773, 0.5547, 0.7305, 0.5508, 0.7344, 0.5508, 0.7383, 0.5586, 0.7383, 0.5508, 0.7383, 0.543, 0.7383, 0.5469, 0.7344, 0.5508, 0.7344, 0.7539, 0.3867, 0.7539, 0.3906, 0.7461, 0.3906, 0.7461, 0.3867, 0.5508, 0.7344, 0.5469, 0.7344, 0.543, 0.7383, 0.5508, 0.7383, 0.543, 0.7383, 0.5391, 0.7383, 0.5391, 0.7305, 0.5469, 0.7344, 0.7539, 0.3906, 0.7539, 0.3945, 0.7461, 0.3945, 0.7461, 0.3906, 0.5469, 0.7344, 0.5391, 0.7305, 0.5391, 0.7383, 0.543, 0.7383, 0.5391, 0.7383, 0.5312, 0.7383, 0.5352, 0.7305, 0.5391, 0.7305, 0.7539, 0.3945, 0.7539, 0.3984, 0.7461, 0.3984, 0.7461, 0.3945, 0.5391, 0.7305, 0.5352, 0.7305, 0.5312, 0.7383, 0.5391, 0.7383, 0.5312, 0.7383, 0.5273, 0.7344, 0.5312, 0.7266, 0.5352, 0.7305, 0.7539, 0.3984, 0.7539, 0.4023, 0.7461, 0.4023, 0.7461, 0.3984, 0.5352, 0.7305, 0.5312, 0.7266, 0.5273, 0.7344, 0.5312, 0.7383, 0.5273, 0.7344, 0.5234, 0.7305, 0.5273, 0.7227, 0.5312, 0.7266, 0.7539, 0.4023, 0.7539, 0.4062, 0.7461, 0.4062, 0.7461, 0.4023, 0.5312, 0.7266, 0.5273, 0.7227, 0.5234, 0.7305, 0.5273, 0.7344, 0.5234, 0.7305, 0.5195, 0.7266, 0.5273, 0.7227, 0.5273, 0.7227, 0.7539, 0.4062, 0.7539, 0.4102, 0.7461, 0.4102, 0.7461, 0.4062, 0.5273, 0.7227, 0.5273, 0.7227, 0.5195, 0.7266, 0.5234, 0.7305, 0.5195, 0.7266, 0.5156, 0.7227, 0.5273, 0.7188, 0.5273, 0.7227, 0.7539, 0.4102, 0.7539, 0.418, 0.7461, 0.418, 0.7461, 0.4102, 0.5273, 0.7227, 0.5273, 0.7188, 0.5156, 0.7227, 0.5195, 0.7266, 0.5156, 0.7227, 0.5156, 0.7148, 0.5273, 0.7148, 0.5273, 0.7188, 0.7539, 0.418, 0.7539, 0.418, 0.7461, 0.418, 0.7461, 0.418, 0.5273, 0.7188, 0.5273, 0.7148, 0.5156, 0.7148, 0.5156, 0.7227, 0.5156, 0.7148, 0.5156, 0.707, 0.5273, 0.7109, 0.5273, 0.7148, 0.5742, 0.7734, 0.5742, 0.7773, 0.5859, 0.7773, 0.5859, 0.7734, 0.5273, 0.7148, 0.5273, 0.7109, 0.5156, 0.707, 0.5156, 0.7148, 0.5156, 0.707, 0.5156, 0.6992, 0.5273, 0.7031, 0.5273, 0.7109, 0.5742, 0.7773, 0.5742, 0.7773, 0.5859, 0.7773, 0.5859, 0.7773, 0.5273, 0.7109, 0.5273, 0.7031, 0.5156, 0.6992, 0.5156, 0.707, 0.5156, 0.6992, 0.5195, 0.6953, 0.5273, 0.6992, 0.5273, 0.7031, 0.5742, 0.7773, 0.5742, 0.7812, 0.5859, 0.7812, 0.5859, 0.7773, 0.5273, 0.7031, 0.5273, 0.6992, 0.5195, 0.6953, 0.5156, 0.6992, 0.5195, 0.6953, 0.5234, 0.6914, 0.5273, 0.6953, 0.5273, 0.6992, 0.5742, 0.7812, 0.5742, 0.7852, 0.5859, 0.7852, 0.5859, 0.7812, 0.5273, 0.6992, 0.5273, 0.6953, 0.5234, 0.6914, 0.5195, 0.6953, 0.1172, 0.543, 0.1172, 0.4297, 0.1211, 0.4297, 0.1211, 0.543, 0.7422, 0.7891, 0.7383, 0.7812, 0.7344, 0.7812, 0.7305, 0.7891, 0.4727, 0.4258, 0.5664, 0.4258, 0.5664, 0.4258, 0.4727, 0.4258, 0.8711, 0.5312, 0.8711, 0.4258, 0.8633, 0.4258, 0.8633, 0.5312, 0.7227, 0.8633, 0.7227, 0.8633, 0.7148, 0.8672, 0.7227, 0.8672, 0.6992, 0.7695, 0.6992, 0.668, 0.6953, 0.6641, 0.6953, 0.7695, 0.3242, 0.707, 0.3242, 0.793, 0.2812, 0.793, 0.2812, 0.707, 0.5391, 0.8125, 0.5352, 0.8125, 0.5352, 0.8516, 0.5391, 0.8516, 0.2344, 0.25, 0.2266, 0.25, 0.2266, 0.2852, 0.2344, 0.2852, 0.8516, 0.2227, 0.8516, 0.332, 0.8477, 0.332, 0.8477, 0.2227, 0.4727, 0.5703, 0.5664, 0.5703, 0.5664, 0.5625, 0.4727, 0.5625, 0.2344, 0.2969, 0.2266, 0.2969, 0.2266, 0.4258, 0.2344, 0.4258, 0.2539, 0.2969, 0.25, 0.2969, 0.25, 0.4258, 0.2539, 0.4141, 0.2656, 0.543, 0.2656, 0.4297, 0.2812, 0.4297, 0.2812, 0.543, 0.2578, 0.25, 0.25, 0.25, 0.25, 0.2852, 0.2578, 0.2852, 0.4727, 0.5469, 0.5664, 0.5469, 0.5664, 0.543, 0.4727, 0.543, 0.2578, 0.1172, 0.25, 0.1172, 0.25, 0.1523, 0.2578, 0.1523, 0.2344, 0.1172, 0.2266, 0.1172, 0.2266, 0.1523, 0.2344, 0.1523, 0.7617, 0.3828, 0.7578, 0.3828, 0.7578, 0.4141, 0.7617, 0.4141, 0.3711, 0.7188, 0.3711, 0.8125, 0.3359, 0.8125, 0.3359, 0.7188, 0.2578, 0.2227, 0.25, 0.2227, 0.25, 0.25, 0.2578, 0.25, 0.2344, 0.2227, 0.2266, 0.2227, 0.2266, 0.25, 0.2344, 0.25, 0.5391, 0.7891, 0.5352, 0.7891, 0.5352, 0.8125, 0.5391, 0.8125, 0.8125, 0.2109, 0.8125, 0.3047, 0.7617, 0.3047, 0.7617, 0.2109, 0.5391, 0.7422, 0.5352, 0.7422, 0.5352, 0.7891, 0.5391, 0.7891, 0.2344, 0.1758, 0.2266, 0.1758, 0.2266, 0.2227, 0.2344, 0.2227, 0.2578, 0.1758, 0.25, 0.1758, 0.25, 0.2227, 0.2578, 0.2227, 0.2578, 0.1523, 0.25, 0.1523, 0.25, 0.1758, 0.2578, 0.1758, 0.2344, 0.1523, 0.2266, 0.1523, 0.2266, 0.1758, 0.2344, 0.1758, 0.875, 0.2266, 0.8789, 0.2266, 0.8789, 0.3398, 0.875, 0.3398, 0.8789, 0.7539, 0.875, 0.7539, 0.875, 0.8711, 0.8789, 0.8711, 0.5352, 0.7891, 0.5273, 0.7891, 0.5273, 0.8125, 0.5352, 0.8125, 0.1992, 0.7578, 0.1992, 0.8516, 0.1758, 0.8516, 0.1758, 0.7578, 0.3633, 0.1758, 0.3711, 0.1758, 0.3711, 0.1523, 0.3633, 0.1523, 0.875, 0.5352, 0.8789, 0.5352, 0.8789, 0.6523, 0.875, 0.6523, 0.2266, 0.7578, 0.2266, 0.8516, 0.2031, 0.8516, 0.2031, 0.7578, 0.8711, 0.7539, 0.8672, 0.7539, 0.8672, 0.8711, 0.8711, 0.8711, 0.3633, 0.1523, 0.3633, 0.1523, 0.3633, 0.1758, 0.3633, 0.1758, 0.3633, 0.1758, 0.3633, 0.1758, 0.3633, 0.2227, 0.3633, 0.2227, 0.5664, 0.6758, 0.5664, 0.6758, 0.5664, 0.6758, 0.5664, 0.6758, 0.3633, 0.1172, 0.3633, 0.1172, 0.3633, 0.1523, 0.3633, 0.1523, 0.3633, 0.25, 0.3633, 0.25, 0.3633, 0.2852, 0.3633, 0.2852, 0.6992, 0.668, 0.7031, 0.668, 0.6992, 0.6641, 0.6953, 0.6641, 0.1211, 0.543, 0.1211, 0.4297, 0.1328, 0.4297, 0.1328, 0.543, 0.7617, 0.375, 0.7617, 0.375, 0.75, 0.375, 0.7578, 0.375, 0.4727, 0.5352, 0.5664, 0.5352, 0.5664, 0.4258, 0.4727, 0.4258, 0.5664, 0.6758, 0.5664, 0.6758, 0.5664, 0.6758, 0.5664, 0.6758, 0.5664, 0.6758, 0.5664, 0.6758, 0.5664, 0.6758, 0.5664, 0.6758, 0.5664, 0.6758, 0.5664, 0.6758, 0.5664, 0.6758, 0.5664, 0.6758, 0.4727, 0.6758, 0.5664, 0.6758, 0.5664, 0.6758, 0.4727, 0.6758, 0.5664, 0.6758, 0.5664, 0.6758, 0.5664, 0.6758, 0.5664, 0.6758, 0.5703, 0.6758, 0.5703, 0.6758, 0.5742, 0.6797, 0.5742, 0.6797, 0.4727, 0.6797, 0.5742, 0.6797, 0.5742, 0.6797, 0.4727, 0.6797, 0.5664, 0.6719, 0.5664, 0.6719, 0.5664, 0.6719, 0.5664, 0.6719, 0.6328, 0.2461, 0.625, 0.2461, 0.6289, 0.25, 0.6328, 0.25, 0.6445, 0.2578, 0.6328, 0.2578, 0.75, 0.375, 0.75, 0.3633, 0.6484, 0.2227, 0.6367, 0.2227, 0.6289, 0.2266, 0.6328, 0.2266, 0.75, 0.3633, 0.75, 0.375, 0.7617, 0.375, 0.7617, 0.3633, 0.5742, 0.6758, 0.5742, 0.6797, 0.5742, 0.6797, 0.5742, 0.6758, 0.7383, 0.7969, 0.7422, 0.7891, 0.7305, 0.7891, 0.7305, 0.7969, 0.75, 0.7969, 0.7422, 0.7969, 0.7422, 0.7891, 0.75, 0.7812, 0.5664, 0.6719, 0.5742, 0.6758, 0.5742, 0.6758, 0.5664, 0.6719, 0.3242, 0.6445, 0.3359, 0.6445, 0.3359, 0.6289, 0.3242, 0.6328, 0.8555, 0.7891, 0.8672, 0.7891, 0.8672, 0.7969, 0.8555, 0.7969, 0.3242, 0.7461, 0.3359, 0.7461, 0.3359, 0.6445, 0.3242, 0.6445, 0.7617, 0.7891, 0.7656, 0.7852, 0.7656, 0.7812, 0.7617, 0.7812, 0.8828, 0.2617, 0.8789, 0.2617, 0.8789, 0.1953, 0.8828, 0.1953, 0.25, 0.8516, 0.25, 0.7578, 0.2266, 0.7578, 0.2266, 0.8516, 0.8789, 0.793, 0.8828, 0.793, 0.8828, 0.7227, 0.8789, 0.7227, 0.2773, 0.8867, 0.2734, 0.8867, 0.2734, 0.7734, 0.2773, 0.7734, 0.2734, 0.8516, 0.2734, 0.7578, 0.25, 0.7578, 0.25, 0.8516, 0.8789, 0.6523, 0.8789, 0.6523, 0.8789, 0.5352, 0.8789, 0.5352, 0.3711, 0.6211, 0.3711, 0.5273, 0.3242, 0.5273, 0.3242, 0.6211, 0.8477, 0.3047, 0.8477, 0.2109, 0.8125, 0.2109, 0.8125, 0.3047, 0.3242, 0.6133, 0.3242, 0.5195, 0.2812, 0.5195, 0.2812, 0.6133, 0.7227, 0.8633, 0.7227, 0.7656, 0.7148, 0.7656, 0.7148, 0.8672, 0.8594, 0.4258, 0.8594, 0.5312, 0.8633, 0.5312, 0.8633, 0.4258, 0.7617, 0.8008, 0.7656, 0.8008, 0.7656, 0.793, 0.7617, 0.793, 0.6328, 0.2344, 0.625, 0.2344, 0.625, 0.2383, 0.6328, 0.2383, 0.2461, 0.1523, 0.2383, 0.1523, 0.2383, 0.1758, 0.2461, 0.1758, 0.2461, 0.1758, 0.2383, 0.1758, 0.2383, 0.2227, 0.2461, 0.2227, 0.2461, 0.2227, 0.2383, 0.2227, 0.2383, 0.25, 0.2461, 0.25, 0.2461, 0.1172, 0.2383, 0.1172, 0.2383, 0.1523, 0.2461, 0.1523, 0.4727, 0.5586, 0.5664, 0.5586, 0.5664, 0.5547, 0.4727, 0.5547, 0.2461, 0.2969, 0.2383, 0.2969, 0.2383, 0.4258, 0.2461, 0.4258, 0.8672, 0.2227, 0.8672, 0.332, 0.8594, 0.332, 0.8594, 0.2227, 0.2461, 0.25, 0.2383, 0.25, 0.2383, 0.2852, 0.2461, 0.2852, 0.4531, 0.6797, 0.4141, 0.6797, 0.4141, 0.7852, 0.4531, 0.7852, 0.7695, 0.7812, 0.7695, 0.6719, 0.793, 0.6719, 0.793, 0.7812, 0.6836, 0.793, 0.6914, 0.793, 0.6914, 0.7734, 0.6836, 0.7812, 0.6836, 0.7812, 0.6914, 0.7734, 0.6562, 0.7734, 0.6641, 0.7812, 0.6328, 0.4141, 0.625, 0.418, 0.625, 0.3789, 0.6328, 0.3867, 0.8008, 0.4102, 0.8008, 0.3086, 0.8125, 0.3086, 0.8125, 0.4102, 0.6562, 0.6641, 0.6562, 0.7734, 0.6953, 0.7734, 0.6953, 0.6641, 0.8086, 0.7734, 0.8203, 0.7734, 0.8203, 0.6719, 0.8086, 0.6719, 0.7383, 0.4102, 0.7109, 0.4102, 0.7031, 0.418, 0.7422, 0.418, 0.6719, 0.3867, 0.6719, 0.4141, 0.6641, 0.418, 0.6641, 0.3789, 0.7383, 0.3984, 0.7383, 0.4102, 0.7422, 0.418, 0.7422, 0.3984, 0.8398, 0.4102, 0.8164, 0.4102, 0.8164, 0.3086, 0.8398, 0.3086, 0.6719, 0.4141, 0.6875, 0.4141, 0.6875, 0.418, 0.6641, 0.418, 0.6133, 0.6641, 0.6133, 0.7734, 0.5938, 0.7734, 0.5938, 0.6641, 0.6328, 0.3867, 0.625, 0.3789, 0.6445, 0.3789, 0.6445, 0.3867, 0.6562, 0.6641, 0.6367, 0.6641, 0.6367, 0.7734, 0.6562, 0.7734, 0.4648, 0.1211, 0.4648, 0.1523, 0.457, 0.1523, 0.457, 0.1172, 0.5078, 0.1211, 0.4922, 0.1211, 0.4922, 0.1172, 0.5117, 0.1172, 0.5234, 0.1523, 0.5234, 0.1211, 0.5312, 0.1172, 0.5312, 0.1523, 0.4648, 0.1523, 0.4648, 0.1758, 0.457, 0.1758, 0.457, 0.1523, 0.5234, 0.1758, 0.5234, 0.1523, 0.5312, 0.1523, 0.5312, 0.1758, 0.4805, 0.2422, 0.4922, 0.2422, 0.4922, 0.25, 0.4766, 0.25, 0.4648, 0.2227, 0.4648, 0.2422, 0.457, 0.25, 0.457, 0.2227, 0.5234, 0.2422, 0.5234, 0.2227, 0.5312, 0.2227, 0.5312, 0.25, 0.4648, 0.1758, 0.4648, 0.2227, 0.457, 0.2227, 0.457, 0.1758, 0.5234, 0.2227, 0.5234, 0.1758, 0.5312, 0.1758, 0.5312, 0.2227, 0.4805, 0.1211, 0.4648, 0.1211, 0.457, 0.1172, 0.4766, 0.1172, 0.5078, 0.2422, 0.5234, 0.2422, 0.5312, 0.25, 0.5117, 0.25, 0.1328, 0.6641, 0.1328, 0.6953, 0.1172, 0.6953, 0.1172, 0.6641, 0.1328, 0.7656, 0.1328, 0.7852, 0.1172, 0.7852, 0.1172, 0.7656, 0.1328, 0.7188, 0.1328, 0.7656, 0.1172, 0.7656, 0.1172, 0.7188, 0.1328, 0.6953, 0.1328, 0.7188, 0.1172, 0.7188, 0.1172, 0.6953, 0.1602, 0.6953, 0.1602, 0.7188, 0.1484, 0.7188, 0.1484, 0.6953, 0.1602, 0.7188, 0.1602, 0.7656, 0.1484, 0.7656, 0.1484, 0.7188, 0.1602, 0.7656, 0.1602, 0.7852, 0.1484, 0.7852, 0.1484, 0.7656, 0.1602, 0.6641, 0.1602, 0.6953, 0.1484, 0.6953, 0.1484, 0.6641, 0.8359, 0.6719, 0.8359, 0.7031, 0.8477, 0.7031, 0.8477, 0.6719, 0.8359, 0.7266, 0.8359, 0.7734, 0.8477, 0.7734, 0.8477, 0.7266, 0.8203, 0.793, 0.8203, 0.7734, 0.832, 0.7734, 0.832, 0.793, 0.8203, 0.7266, 0.8203, 0.7031, 0.832, 0.7031, 0.832, 0.7266, 0.8555, 0.6836, 0.8672, 0.6797, 0.8672, 0.7891, 0.8555, 0.7891, 0.7617, 0.1289, 0.7617, 0.1172, 0.6367, 0.2227, 0.6484, 0.2227, 0.2266, 0.2969, 0.2227, 0.2969, 0.2227, 0.4141, 0.2266, 0.4258, 0.5742, 0.543, 0.5742, 0.6641, 0.5859, 0.6641, 0.5859, 0.543, 0.2266, 0.25, 0.2227, 0.25, 0.2227, 0.2852, 0.2266, 0.2852, 0.2266, 0.1172, 0.2227, 0.1172, 0.2227, 0.1523, 0.2266, 0.1523, 0.2266, 0.2227, 0.2227, 0.2227, 0.2227, 0.25, 0.2266, 0.25, 0.2266, 0.1758, 0.2227, 0.1758, 0.2227, 0.2227, 0.2266, 0.2227, 0.2266, 0.1523, 0.2227, 0.1523, 0.2227, 0.1758, 0.2266, 0.1758, 0.4727, 0.6758, 0.5664, 0.6758, 0.5664, 0.5703, 0.4727, 0.5703, 0.5391, 0.8711, 0.5391, 0.7539, 0.5469, 0.75, 0.5469, 0.8711, 0.8594, 0.4375, 0.75, 0.5312, 0.7422, 0.5273, 0.8594, 0.4297, 0.4844, 0.2969, 0.4844, 0.4219, 0.4805, 0.4102, 0.4805, 0.2969, 0.5742, 0.543, 0.5859, 0.543, 0.5859, 0.4258, 0.5742, 0.4258, 0.457, 0.25, 0.4805, 0.2852, 0.4766, 0.2852, 0.4531, 0.2461, 0.457, 0.1172, 0.457, 0.1523, 0.4531, 0.1523, 0.4531, 0.1172, 0.457, 0.2227, 0.457, 0.25, 0.4531, 0.2461, 0.4531, 0.2227, 0.457, 0.1758, 0.457, 0.2227, 0.4531, 0.2227, 0.4531, 0.1758, 0.457, 0.1523, 0.457, 0.1758, 0.4531, 0.1758, 0.4531, 0.1523, 0.4727, 0.6758, 0.4727, 0.5703, 0.375, 0.5938, 0.375, 0.6758, 0.3242, 0.7539, 0.3359, 0.7539, 0.3359, 0.7461, 0.3242, 0.7461, 0.25, 0.2969, 0.2539, 0.2969, 0.2578, 0.2852, 0.25, 0.2852, 0.2539, 0.2969, 0.3555, 0.2969, 0.3633, 0.2852, 0.2578, 0.2852, 0.6328, 0.25, 0.6289, 0.25, 0.6328, 0.2578, 0.6445, 0.2578, 0.4727, 0.543, 0.5664, 0.543, 0.5664, 0.5352, 0.4727, 0.5352, 0.3633, 0.1523, 0.2578, 0.1523, 0.2578, 0.1758, 0.3633, 0.1758, 0.3633, 0.1758, 0.2578, 0.1758, 0.2578, 0.2227, 0.3633, 0.2227, 0.3633, 0.2227, 0.2578, 0.2227, 0.2578, 0.25, 0.3633, 0.25, 0.3633, 0.1172, 0.2578, 0.1172, 0.2578, 0.1523, 0.3633, 0.1523, 0.3633, 0.25, 0.2578, 0.25, 0.2578, 0.2852, 0.3633, 0.2852, 0.1328, 0.543, 0.1328, 0.4297, 0.2656, 0.4297, 0.2656, 0.543, 0.3555, 0.2969, 0.2539, 0.2969, 0.2539, 0.4141, 0.3555, 0.3047, 0.8477, 0.6758, 0.8477, 0.6836, 0.8555, 0.6797, 0.8555, 0.6719, 0.7383, 0.5547, 0.75, 0.5586, 0.7422, 0.5586, 0.7305, 0.5547, 0.4727, 0.543, 0.4727, 0.5352, 0.375, 0.5117, 0.375, 0.5156, 0.6133, 0.1523, 0.6133, 0.1758, 0.5312, 0.1758, 0.5312, 0.1523, 0.6133, 0.1758, 0.6133, 0.2227, 0.5312, 0.2227, 0.5312, 0.1758, 0.6133, 0.2227, 0.6133, 0.2461, 0.5312, 0.2461, 0.5312, 0.2227, 0.6133, 0.1172, 0.6133, 0.1523, 0.5312, 0.1523, 0.5312, 0.1172, 0.6133, 0.2461, 0.6133, 0.2852, 0.5117, 0.2852, 0.5312, 0.2461, 0.1328, 0.543, 0.2656, 0.543, 0.2656, 0.6641, 0.1328, 0.6641, 0.6094, 0.2969, 0.6094, 0.3047, 0.5117, 0.4102, 0.5117, 0.2969, 0.5195, 0.7461, 0.4531, 0.7461, 0.4531, 0.8125, 0.5195, 0.8125, 0.5156, 0.6797, 0.5156, 0.7461, 0.4531, 0.7461, 0.4531, 0.6797, 0.5938, 0.8477, 0.5938, 0.7695, 0.5898, 0.7695, 0.5898, 0.8477, 0.8477, 0.3828, 0.8477, 0.3047, 0.8438, 0.3047, 0.8438, 0.3828, 0.5977, 0.7695, 0.5977, 0.8477, 0.5938, 0.8477, 0.5938, 0.7695, 0.6016, 0.7734, 0.6016, 0.8203, 0.5977, 0.8203, 0.5977, 0.7734, 0.7969, 0.418, 0.7969, 0.4102, 0.7891, 0.4102, 0.7891, 0.418, 0.7617, 0.4141, 0.7617, 0.4258, 0.7695, 0.4258, 0.7695, 0.4141, 0.7461, 0.3867, 0.7461, 0.3789, 0.7539, 0.3789, 0.7539, 0.3867, 0.7773, 0.4141, 0.7773, 0.4258, 0.7695, 0.4258, 0.7695, 0.4141, 0.7891, 0.418, 0.7891, 0.4258, 0.7969, 0.4258, 0.7969, 0.418, 0.7773, 0.4258, 0.7773, 0.4141, 0.7852, 0.4141, 0.7852, 0.4258, 0.707, 0.6719, 0.7109, 0.6719, 0.7109, 0.6641, 0.6992, 0.6641, 0.7031, 0.668, 0.2344, 0.2969, 0.2383, 0.2969, 0.2383, 0.2852, 0.2344, 0.2852, 0.1211, 0.2969, 0.2227, 0.2969, 0.2227, 0.2852, 0.1172, 0.2852, 0.7227, 0.8594, 0.7227, 0.7656, 0.7227, 0.7656, 0.7227, 0.8633, 0.5664, 0.6758, 0.5664, 0.6758, 0.5703, 0.6758, 0.5703, 0.6758, 0.7031, 0.6719, 0.707, 0.6719, 0.7031, 0.668, 0.6992, 0.668, 0.2227, 0.2969, 0.2266, 0.2969, 0.2266, 0.2852, 0.2227, 0.2852, 0.2461, 0.2969, 0.25, 0.2969, 0.25, 0.2852, 0.2461, 0.2852, 0.7031, 0.7695, 0.7031, 0.6719, 0.6992, 0.668, 0.6992, 0.7695, 0.7266, 0.8594, 0.7227, 0.8594, 0.7227, 0.8633, 0.7227, 0.8633, 0.7227, 0.6719, 0.7227, 0.668, 0.7227, 0.7656, 0.7227, 0.7656, 0.375, 0.6758, 0.375, 0.6758, 0.375, 0.6758, 0.375, 0.6758, 0.7031, 0.8672, 0.6992, 0.8672, 0.7031, 0.8672, 0.707, 0.8672, 0.7031, 0.7695, 0.6992, 0.7695, 0.6992, 0.8672, 0.7031, 0.8672, 0.7266, 0.6719, 0.7227, 0.668, 0.7227, 0.668, 0.7227, 0.6719, 0.7695, 0.7969, 0.7695, 0.7891, 0.7734, 0.7852, 0.7773, 0.7852, 0.7773, 0.793, 0.4727, 0.6758, 0.4727, 0.6758, 0.375, 0.6758, 0.375, 0.6758, 0.3711, 0.6758, 0.3711, 0.6758, 0.3711, 0.6797, 0.3711, 0.6797, 0.375, 0.6719, 0.375, 0.6719, 0.3711, 0.6758, 0.3711, 0.6758, 0.4727, 0.6758, 0.5664, 0.6758, 0.5664, 0.6758, 0.4727, 0.6758, 0.5742, 0.6758, 0.5742, 0.6797, 0.5742, 0.6797, 0.5742, 0.6758, 0.5664, 0.6719, 0.5742, 0.6758, 0.5742, 0.6758, 0.5664, 0.6719, 0.2227, 0.2969, 0.1211, 0.2969, 0.1211, 0.3047, 0.2227, 0.4141, 0.5859, 0.543, 0.5859, 0.6641, 0.7266, 0.6641, 0.7266, 0.543, 0.2227, 0.25, 0.1172, 0.25, 0.1172, 0.2852, 0.2227, 0.2852, 0.2227, 0.1172, 0.1172, 0.1172, 0.1172, 0.1523, 0.2227, 0.1523, 0.2227, 0.2227, 0.1172, 0.2227, 0.1172, 0.25, 0.2227, 0.25, 0.2227, 0.1758, 0.1172, 0.1758, 0.1172, 0.2227, 0.2227, 0.2227, 0.2227, 0.1523, 0.1172, 0.1523, 0.1172, 0.1758, 0.2227, 0.1758, 0.4805, 0.2969, 0.4805, 0.4102, 0.375, 0.3047, 0.375, 0.2969, 0.5859, 0.543, 0.7266, 0.543, 0.7266, 0.4258, 0.5859, 0.4258, 0.4531, 0.2461, 0.4766, 0.2852, 0.3711, 0.2852, 0.3711, 0.2461, 0.4531, 0.1172, 0.4531, 0.1523, 0.3711, 0.1523, 0.3711, 0.1172, 0.4531, 0.2227, 0.4531, 0.2461, 0.3711, 0.2461, 0.3711, 0.2227, 0.4531, 0.1758, 0.4531, 0.2227, 0.3711, 0.2227, 0.3711, 0.1758, 0.4531, 0.1523, 0.4531, 0.1758, 0.3711, 0.1758, 0.3711, 0.1523, 0.7617, 0.7812, 0.7539, 0.7891, 0.75, 0.7891, 0.75, 0.7969, 0.7617, 0.7969, 0.707, 0.8672, 0.7031, 0.8672, 0.6992, 0.8711, 0.7109, 0.8711, 0.7109, 0.8672, 0.6094, 0.2969, 0.5117, 0.2969, 0.5117, 0.2852, 0.6133, 0.2852, 0.5117, 0.2969, 0.5078, 0.2969, 0.5078, 0.2852, 0.5117, 0.2852, 0.5, 0.2969, 0.4922, 0.2969, 0.4922, 0.2852, 0.5, 0.2852, 0.4883, 0.2969, 0.4844, 0.2969, 0.4805, 0.2852, 0.4883, 0.2852, 0.4844, 0.2969, 0.4805, 0.2969, 0.4766, 0.2852, 0.4805, 0.2852, 0.4805, 0.2969, 0.375, 0.2969, 0.3711, 0.2852, 0.4766, 0.2852, 0.4922, 0.2969, 0.4883, 0.2969, 0.4883, 0.2852, 0.4922, 0.2852, 0.2266, 0.2969, 0.2344, 0.2969, 0.2344, 0.2852, 0.2266, 0.2852, 0.1484, 0.6953, 0.1484, 0.7188, 0.1328, 0.7188, 0.1328, 0.6953, 0.1484, 0.7188, 0.1484, 0.7656, 0.1328, 0.7656, 0.1328, 0.7188, 0.1484, 0.7656, 0.1484, 0.7852, 0.1328, 0.7852, 0.1328, 0.7656, 0.1484, 0.6641, 0.1484, 0.6953, 0.1328, 0.6953, 0.1328, 0.6641, 0.4922, 0.1211, 0.4805, 0.1211, 0.4766, 0.1172, 0.4922, 0.1172, 0.4648, 0.2422, 0.4805, 0.2422, 0.4766, 0.25, 0.457, 0.25, 0.4727, 0.5625, 0.5664, 0.5625, 0.5664, 0.5586, 0.4727, 0.5586, 0.6328, 0.2266, 0.6289, 0.2266, 0.625, 0.2344, 0.6328, 0.2344, 0.7617, 0.8086, 0.7656, 0.8086, 0.7656, 0.8008, 0.7617, 0.8008, 0.2383, 0.1523, 0.2344, 0.1523, 0.2344, 0.1758, 0.2383, 0.1758, 0.2383, 0.1758, 0.2344, 0.1758, 0.2344, 0.2227, 0.2383, 0.2227, 0.2383, 0.2227, 0.2344, 0.2227, 0.2344, 0.25, 0.2383, 0.25, 0.2383, 0.1172, 0.2344, 0.1172, 0.2344, 0.1523, 0.2383, 0.1523, 0.2383, 0.2969, 0.2344, 0.2969, 0.2344, 0.4258, 0.2383, 0.4258, 0.8594, 0.2227, 0.8594, 0.332, 0.8516, 0.332, 0.8516, 0.2227, 0.2383, 0.25, 0.2344, 0.25, 0.2344, 0.2852, 0.2383, 0.2852, 0.4727, 0.5625, 0.4727, 0.5586, 0.375, 0.5703, 0.375, 0.5859, 0.6562, 0.7734, 0.6562, 0.7852, 0.6445, 0.7852, 0.6445, 0.7734, 0.7422, 0.5312, 0.7383, 0.5391, 0.7266, 0.5391, 0.7344, 0.5312, 0.8008, 0.8008, 0.8008, 0.7969, 0.793, 0.7969, 0.793, 0.8008, 0.6406, 0.8008, 0.6406, 0.7852, 0.6289, 0.7852, 0.6289, 0.8008, 0.4922, 0.2969, 0.4922, 0.4258, 0.4883, 0.4258, 0.4883, 0.2969, 0.8594, 0.2227, 0.8516, 0.2227, 0.8516, 0.1133, 0.8594, 0.1133, 0.4922, 0.25, 0.4922, 0.2852, 0.4883, 0.2852, 0.4766, 0.25, 0.5078, 0.2969, 0.5, 0.2969, 0.5, 0.2852, 0.5078, 0.2852, 0.2383, 0.2969, 0.2461, 0.2969, 0.2461, 0.2852, 0.2383, 0.2852, 0.1758, 0.6641, 0.1758, 0.6953, 0.1602, 0.6953, 0.1602, 0.6641, 0.1758, 0.7656, 0.1758, 0.7852, 0.1602, 0.7852, 0.1602, 0.7656, 0.1758, 0.7188, 0.1758, 0.7656, 0.1602, 0.7656, 0.1602, 0.7188, 0.1758, 0.6953, 0.1758, 0.7188, 0.1602, 0.7188, 0.1602, 0.6953, 0.4922, 0.2422, 0.5078, 0.2422, 0.5117, 0.25, 0.4922, 0.25, 0.5234, 0.1211, 0.5078, 0.1211, 0.5117, 0.1172, 0.5312, 0.1172, 0.25, 0.25, 0.2461, 0.25, 0.2461, 0.2852, 0.25, 0.2852, 0.8711, 0.2227, 0.8711, 0.332, 0.8672, 0.332, 0.8672, 0.2227, 0.25, 0.2969, 0.2461, 0.2969, 0.2461, 0.4258, 0.25, 0.4258, 0.25, 0.1172, 0.2461, 0.1172, 0.2461, 0.1523, 0.25, 0.1523, 0.25, 0.2227, 0.2461, 0.2227, 0.2461, 0.25, 0.25, 0.25, 0.25, 0.1758, 0.2461, 0.1758, 0.2461, 0.2227, 0.25, 0.2227, 0.25, 0.1523, 0.2461, 0.1523, 0.2461, 0.1758, 0.25, 0.1758, 0.7617, 0.793, 0.7656, 0.793, 0.7656, 0.7852, 0.7617, 0.7891, 0.6328, 0.2383, 0.625, 0.2383, 0.625, 0.2461, 0.6328, 0.2461, 0.4727, 0.5547, 0.5664, 0.5547, 0.5664, 0.5469, 0.4727, 0.5469, 0.5312, 0.25, 0.5078, 0.2852, 0.5, 0.2852, 0.5117, 0.25, 0.8711, 0.2227, 0.8672, 0.2227, 0.8672, 0.1133, 0.8711, 0.1133, 0.5078, 0.2969, 0.5078, 0.4219, 0.5, 0.4258, 0.5, 0.2969, 0.8008, 0.7891, 0.8008, 0.7852, 0.793, 0.7812, 0.793, 0.7891, 0.7383, 0.543, 0.7383, 0.5469, 0.7266, 0.5469, 0.7266, 0.543, 0.6406, 0.832, 0.6406, 0.8164, 0.6289, 0.8164, 0.6289, 0.832, 0.6562, 0.8008, 0.6562, 0.8164, 0.6445, 0.8164, 0.6445, 0.8008, 0.4727, 0.5547, 0.4727, 0.5469, 0.375, 0.5352, 0.375, 0.5547])
me_x.materials.append(mat_x)
me_x.update()

# ---- objects
ob_x = bpy.data.objects.new('立方体', me_x)

# ---- transforms, parenting, visibility, modifiers, constraints
ob_x.location = (0.0, 0.0, 0.5)

# ---- collection membership
col_collection.objects.link(ob_x)

# ---- scene / render settings (as saved in the file)
scene.frame_start = 1; scene.frame_end = 250; scene.frame_set(96)
scene.render.engine = 'BLENDER_EEVEE_NEXT'
scene.cycles.sampling_pattern = 'TABULATED_SOBOL'
scene.cycles.use_light_tree = False
scene.view_settings.view_transform = 'Filmic'
bpy.context.view_layer.update()

# ---- added for rendering (the .blend has no active camera): camera
cam_auto = bpy.data.cameras.new('AutoCamera')
cam_auto.lens = 50.0
cam_auto.sensor_width = 36.0
cam_auto.clip_end = 1000.0
ob_auto_camera = bpy.data.objects.new('AutoCamera', cam_auto)
scene.collection.objects.link(ob_auto_camera)
ob_auto_camera.location = (7.21116, -9.08855, 8.30018)
ob_auto_camera.rotation_euler = (1.09748, -7.21219e-08, 0.694738)
scene.camera = ob_auto_camera
bpy.context.view_layer.update()
